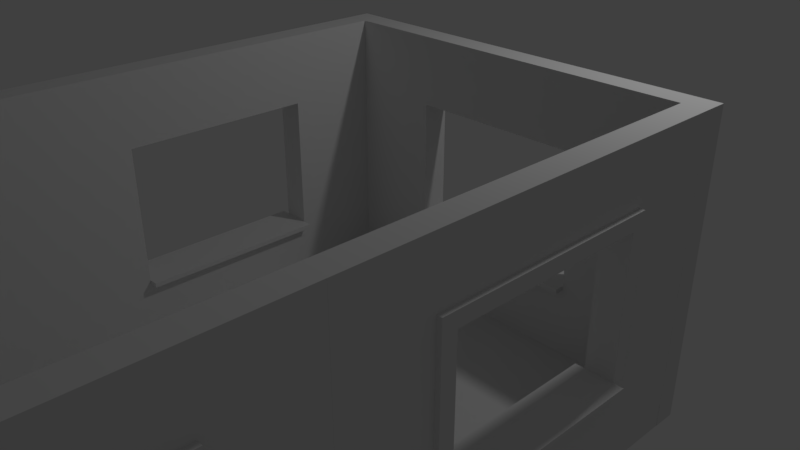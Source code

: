 # Source: Using_our_building_blocks_course.blend  (saved by Blender 2.78.0; exported with 4.5.12 LTS)
import bpy
from mathutils import Matrix  # noqa: F401  (used for matrix-valued properties, if any)

bpy.ops.wm.read_factory_settings(use_empty=True)
scene = bpy.context.scene
scene.name = 'Scene'

# ---- collections
col_collection_1 = bpy.data.collections.new('Collection 1'); scene.collection.children.link(col_collection_1)

# ---- world
world_world = bpy.data.worlds.new('World'); scene.world = world_world
world_world.color = (0.05088, 0.05088, 0.05088)
world_world.use_sun_shadow = False
world_world.sun_shadow_jitter_overblur = 0.0
world_world.cycles.sampling_method = 'MANUAL'

# ---- cameras
cam_camera = bpy.data.cameras.new('Camera')
cam_camera.clip_end = 100.0
cam_camera.lens = 35.0
cam_camera.sensor_width = 32.0
cam_camera.sensor_height = 18.0
cam_camera.ortho_scale = 7.314
cam_camera.dof.focus_distance = 0.0
cam_camera.dof.aperture_fstop = 128.0

# ---- lights
light_lamp = bpy.data.lights.new('Lamp', 'POINT')
light_lamp.transmission_factor = 0.0
light_lamp.cutoff_distance = 30.0
light_lamp.energy = 100.0
light_lamp.shadow_buffer_clip_start = 1.001
light_lamp.shadow_soft_size = 0.1
light_lamp.shadow_maximum_resolution = 0.006
light_lamp.use_absolute_resolution = True

# ---- meshes
me_cube_004 = bpy.data.meshes.new('Cube.004')
me_cube_004.from_pydata([(-1.0, -1.0, -1.0), (-1.0, -1.0, 1.0), (-1.0, 1.0, -1.0), (-1.0, 1.0, 1.0), (1.0, -1.0, -1.0), (1.0, -1.0, 1.0), (1.0, 1.0, -1.0), (1.0, 1.0, 1.0), (-1.0, -1.0, 25.0), (-1.0, 1.0, 25.0), (1.0, 1.0, 25.0), (1.0, -1.0, 25.0)], [], [(0, 1, 3, 2), (2, 3, 7, 6), (6, 7, 5, 4), (4, 5, 1, 0), (2, 6, 4, 0), (7, 3, 9, 10), (10, 9, 8, 11), (5, 7, 10, 11), (3, 1, 8, 9), (1, 5, 11, 8)])
me_cube_004.use_remesh_preserve_volume = False
me_cube_004.use_remesh_preserve_attributes = False
me_cube_004.use_mirror_vertex_groups = False
me_cube_004.update()
me_cube_003 = bpy.data.meshes.new('Cube.003')
me_cube_003.from_pydata([(-1.0, -1.0, -1.0), (-1.0, -1.0, 1.0), (-1.0, 1.0, -1.0), (-1.0, 1.0, 1.0), (1.0, -1.0, -1.0), (1.0, -1.0, 1.0), (1.0, 1.0, -1.0), (1.0, 1.0, 1.0), (-1.0, -1.0, 25.0), (-1.0, 1.0, 25.0), (1.0, 1.0, 25.0), (1.0, -1.0, 25.0)], [], [(0, 1, 3, 2), (2, 3, 7, 6), (6, 7, 5, 4), (4, 5, 1, 0), (2, 6, 4, 0), (7, 3, 9, 10), (10, 9, 8, 11), (5, 7, 10, 11), (3, 1, 8, 9), (1, 5, 11, 8)])
me_cube_003.use_remesh_preserve_volume = False
me_cube_003.use_remesh_preserve_attributes = False
me_cube_003.use_mirror_vertex_groups = False
me_cube_003.update()
me_cube_002 = bpy.data.meshes.new('Cube.002')
me_cube_002.from_pydata([(-2.032, -0.112, 0.05545), (-2.032, -0.112, 2.055), (-2.032, 1.888, 0.05545), (-2.032, 1.888, 2.055), (-0.03204, -0.112, 0.05545), (-0.03204, -0.112, 2.055), (-0.03204, 1.888, 0.05545), (-0.03204, 1.888, 2.055), (-2.032, -0.112, 2.055), (-2.032, 1.888, 2.055), (-0.03204, 1.888, 2.055), (-0.03204, -0.112, 2.055), (-2.032, -0.112, 2.055), (-2.032, 1.888, 2.055), (-0.03204, 1.888, 2.055), (-0.03204, -0.112, 2.055), (-2.032, -0.112, 2.055), (-2.032, 1.888, 2.055), (-0.03204, 1.888, 2.055), (-0.03204, -0.112, 2.055), (-2.032, -0.112, 2.055), (-2.032, 1.888, 2.055), (-0.03204, 1.888, 2.055), (-0.03204, -0.112, 2.055), (-2.032, -0.112, 26.06), (-2.032, 1.888, 26.06), (-0.03204, 1.888, 26.06), (-0.03204, -0.112, 26.06), (31.97, 1.888, 2.055), (31.97, 1.888, 0.05545), (31.97, -0.112, 0.05545), (31.97, -0.112, 2.055), (-2.032, -0.112, 0.05545), (-2.032, -0.112, 2.055), (-0.03204, -0.112, 2.055), (-0.03204, -0.112, 0.05545), (-2.032, -64.11, 0.05545), (-2.032, -64.11, 2.055), (-0.03204, -64.11, 2.055), (-0.03204, -64.11, 0.05545), (-2.032, -64.11, 0.05545), (-2.032, -64.11, 2.055), (-0.03204, -64.11, 2.055), (-0.03204, -64.11, 0.05545)], [], [(0, 1, 3, 2), (2, 3, 7, 6), (7, 5, 31, 28), (1, 0, 32, 33), (2, 6, 4, 0), (5, 7, 10, 11), (9, 8, 12, 13), (3, 1, 8, 9), (1, 5, 11, 8), (7, 3, 9, 10), (12, 15, 19, 16), (8, 11, 15, 12), (10, 9, 13, 14), (11, 10, 14, 15), (19, 18, 22, 23), (14, 13, 17, 18), (15, 14, 18, 19), (13, 12, 16, 17), (20, 23, 27, 24), (17, 16, 20, 21), (16, 19, 23, 20), (18, 17, 21, 22), (26, 25, 24, 27), (22, 21, 25, 26), (23, 22, 26, 27), (21, 20, 24, 25), (29, 28, 31, 30), (6, 7, 28, 29), (5, 4, 30, 31), (4, 6, 29, 30), (34, 33, 37, 38), (0, 4, 35, 32), (5, 1, 33, 34), (4, 5, 34, 35), (39, 38, 37, 36), (35, 34, 38, 39), (32, 35, 39, 36), (33, 32, 36, 37), (43, 42, 41, 40)])
me_cube_002.use_remesh_preserve_volume = False
me_cube_002.use_remesh_preserve_attributes = False
me_cube_002.use_mirror_vertex_groups = False
me_cube_002.update()
me_cube_001 = bpy.data.meshes.new('Cube.001')
me_cube_001.from_pydata([(-2.032, -0.112, 0.05545), (-2.032, -0.112, 2.055), (-2.032, 1.888, 0.05545), (-2.032, 1.888, 2.055), (-0.03204, -0.112, 0.05545), (-0.03204, -0.112, 2.055), (-0.03204, 1.888, 0.05545), (-0.03204, 1.888, 2.055), (-2.032, -0.112, 2.055), (-2.032, 1.888, 2.055), (-0.03204, 1.888, 2.055), (-0.03204, -0.112, 2.055), (-2.032, -0.112, 2.055), (-2.032, 1.888, 2.055), (-0.03204, 1.888, 2.055), (-0.03204, -0.112, 2.055), (-2.032, -0.112, 2.055), (-2.032, 1.888, 2.055), (-0.03204, 1.888, 2.055), (-0.03204, -0.112, 2.055), (-2.032, -0.112, 2.055), (-2.032, 1.888, 2.055), (-0.03204, 1.888, 2.055), (-0.03204, -0.112, 2.055), (-2.032, -0.112, 26.06), (-2.032, 1.888, 26.06), (-0.03204, 1.888, 26.06), (-0.03204, -0.112, 26.06), (31.97, 1.888, 2.055), (31.97, 1.888, 0.05545), (31.97, -0.112, 0.05545), (31.97, -0.112, 2.055), (-2.032, -0.112, 0.05545), (-2.032, -0.112, 2.055), (-0.03204, -0.112, 2.055), (-0.03204, -0.112, 0.05545), (-2.032, -64.11, 0.05545), (-2.032, -64.11, 2.055), (-0.03204, -64.11, 2.055), (-0.03204, -64.11, 0.05545), (-2.032, -64.11, 0.05545), (-2.032, -64.11, 2.055), (-0.03204, -64.11, 2.055), (-0.03204, -64.11, 0.05545)], [], [(0, 1, 3, 2), (2, 3, 7, 6), (7, 5, 31, 28), (1, 0, 32, 33), (2, 6, 4, 0), (5, 7, 10, 11), (9, 8, 12, 13), (3, 1, 8, 9), (1, 5, 11, 8), (7, 3, 9, 10), (12, 15, 19, 16), (8, 11, 15, 12), (10, 9, 13, 14), (11, 10, 14, 15), (19, 18, 22, 23), (14, 13, 17, 18), (15, 14, 18, 19), (13, 12, 16, 17), (20, 23, 27, 24), (17, 16, 20, 21), (16, 19, 23, 20), (18, 17, 21, 22), (26, 25, 24, 27), (22, 21, 25, 26), (23, 22, 26, 27), (21, 20, 24, 25), (29, 28, 31, 30), (6, 7, 28, 29), (5, 4, 30, 31), (4, 6, 29, 30), (34, 33, 37, 38), (0, 4, 35, 32), (5, 1, 33, 34), (4, 5, 34, 35), (39, 38, 37, 36), (35, 34, 38, 39), (32, 35, 39, 36), (33, 32, 36, 37), (43, 42, 41, 40)])
me_cube_001.use_remesh_preserve_volume = False
me_cube_001.use_remesh_preserve_attributes = False
me_cube_001.use_mirror_vertex_groups = False
me_cube_001.update()
me_vert_015 = bpy.data.meshes.new('Vert.015')
me_vert_015.from_pydata([(0.0, 0.0, 0.0), (0.0, 2.0, 0.0), (2.0, 2.0, 0.0), (2.0, 0.0, 0.0), (0.0, 0.0, 0.0), (0.0, 0.0, 0.0), (0.0, 2.0, 0.0), (2.0, 2.0, 0.0), (2.0, 0.0, 0.0), (0.0, 0.0, 0.0), (0.0, 0.0, 0.0), (0.0, 2.0, 0.0), (2.0, 2.0, 0.0), (2.0, 0.0, 0.0), (0.0, 0.0, 0.0), (0.0, 0.0, 0.0), (0.0, 2.0, 0.0), (2.0, 2.0, 0.0), (2.0, 0.0, 0.0), (0.0, 0.0, 0.0), (0.0, 0.0, 0.25), (0.0, 2.0, 0.25), (2.0, 2.0, 0.25), (2.0, 0.0, 0.25), (0.0, 0.0, 0.25)], [], [(1, 2, 3, 4, 0), (9, 14, 10, 5), (2, 7, 8, 3), (0, 5, 6, 1), (3, 8, 9, 4), (1, 6, 7, 2), (4, 9, 5, 0), (13, 18, 19, 14), (7, 12, 13, 8), (5, 10, 11, 6), (8, 13, 14, 9), (6, 11, 12, 7), (19, 24, 20, 15), (11, 16, 17, 12), (14, 19, 15, 10), (12, 17, 18, 13), (10, 15, 16, 11), (21, 20, 24, 23, 22), (17, 22, 23, 18), (15, 20, 21, 16), (18, 23, 24, 19), (16, 21, 22, 17)])
me_vert_015.use_remesh_preserve_volume = False
me_vert_015.use_remesh_preserve_attributes = False
me_vert_015.use_mirror_vertex_groups = False
me_vert_015.update()
me_vert_014 = bpy.data.meshes.new('Vert.014')
me_vert_014.from_pydata([(0.0, 0.0, 0.0), (0.0, 2.0, 0.0), (2.0, 2.0, 0.0), (2.0, 0.0, 0.0), (0.0, 0.0, 0.0), (0.0, 0.0, 0.0), (0.0, 2.0, 0.0), (2.0, 2.0, 0.0), (2.0, 0.0, 0.0), (0.0, 0.0, 0.0), (0.0, 0.0, 0.0), (0.0, 2.0, 0.0), (2.0, 2.0, 0.0), (2.0, 0.0, 0.0), (0.0, 0.0, 0.0), (0.0, 0.0, 0.0), (0.0, 2.0, 0.0), (2.0, 2.0, 0.0), (2.0, 0.0, 0.0), (0.0, 0.0, 0.0), (0.0, 0.0, 0.25), (0.0, 2.0, 0.25), (2.0, 2.0, 0.25), (2.0, 0.0, 0.25), (0.0, 0.0, 0.25)], [], [(1, 2, 3, 4, 0), (9, 14, 10, 5), (2, 7, 8, 3), (0, 5, 6, 1), (3, 8, 9, 4), (1, 6, 7, 2), (4, 9, 5, 0), (13, 18, 19, 14), (7, 12, 13, 8), (5, 10, 11, 6), (8, 13, 14, 9), (6, 11, 12, 7), (19, 24, 20, 15), (11, 16, 17, 12), (14, 19, 15, 10), (12, 17, 18, 13), (10, 15, 16, 11), (21, 20, 24, 23, 22), (17, 22, 23, 18), (15, 20, 21, 16), (18, 23, 24, 19), (16, 21, 22, 17)])
me_vert_014.use_remesh_preserve_volume = False
me_vert_014.use_remesh_preserve_attributes = False
me_vert_014.use_mirror_vertex_groups = False
me_vert_014.update()
me_vert_013 = bpy.data.meshes.new('Vert.013')
me_vert_013.from_pydata([(0.0, 0.0, 0.0), (0.0, 2.0, 0.0), (2.0, 2.0, 0.0), (2.0, 0.0, 0.0), (0.0, 0.0, 0.0), (0.0, 0.0, 0.0), (0.0, 2.0, 0.0), (2.0, 2.0, 0.0), (2.0, 0.0, 0.0), (0.0, 0.0, 0.0), (0.0, 0.0, 0.0), (0.0, 2.0, 0.0), (2.0, 2.0, 0.0), (2.0, 0.0, 0.0), (0.0, 0.0, 0.0), (0.0, 0.0, 0.0), (0.0, 2.0, 0.0), (2.0, 2.0, 0.0), (2.0, 0.0, 0.0), (0.0, 0.0, 0.0), (0.0, 0.0, 0.25), (0.0, 2.0, 0.25), (2.0, 2.0, 0.25), (2.0, 0.0, 0.25), (0.0, 0.0, 0.25)], [], [(1, 2, 3, 4, 0), (9, 14, 10, 5), (2, 7, 8, 3), (0, 5, 6, 1), (3, 8, 9, 4), (1, 6, 7, 2), (4, 9, 5, 0), (13, 18, 19, 14), (7, 12, 13, 8), (5, 10, 11, 6), (8, 13, 14, 9), (6, 11, 12, 7), (19, 24, 20, 15), (11, 16, 17, 12), (14, 19, 15, 10), (12, 17, 18, 13), (10, 15, 16, 11), (21, 20, 24, 23, 22), (17, 22, 23, 18), (15, 20, 21, 16), (18, 23, 24, 19), (16, 21, 22, 17)])
me_vert_013.use_remesh_preserve_volume = False
me_vert_013.use_remesh_preserve_attributes = False
me_vert_013.use_mirror_vertex_groups = False
me_vert_013.update()
me_vert_012 = bpy.data.meshes.new('Vert.012')
me_vert_012.from_pydata([(0.0, 0.0, 0.0), (0.0, 2.0, 0.0), (2.0, 2.0, 0.0), (2.0, 0.0, 0.0), (0.0, 0.0, 0.0), (0.0, 0.0, 0.0), (0.0, 2.0, 0.0), (2.0, 2.0, 0.0), (2.0, 0.0, 0.0), (0.0, 0.0, 0.0), (0.0, 0.0, 0.0), (0.0, 2.0, 0.0), (2.0, 2.0, 0.0), (2.0, 0.0, 0.0), (0.0, 0.0, 0.0), (0.0, 0.0, 0.0), (0.0, 2.0, 0.0), (2.0, 2.0, 0.0), (2.0, 0.0, 0.0), (0.0, 0.0, 0.0), (0.0, 0.0, 0.25), (0.0, 2.0, 0.25), (2.0, 2.0, 0.25), (2.0, 0.0, 0.25), (0.0, 0.0, 0.25)], [], [(1, 2, 3, 4, 0), (9, 14, 10, 5), (2, 7, 8, 3), (0, 5, 6, 1), (3, 8, 9, 4), (1, 6, 7, 2), (4, 9, 5, 0), (13, 18, 19, 14), (7, 12, 13, 8), (5, 10, 11, 6), (8, 13, 14, 9), (6, 11, 12, 7), (19, 24, 20, 15), (11, 16, 17, 12), (14, 19, 15, 10), (12, 17, 18, 13), (10, 15, 16, 11), (21, 20, 24, 23, 22), (17, 22, 23, 18), (15, 20, 21, 16), (18, 23, 24, 19), (16, 21, 22, 17)])
me_vert_012.use_remesh_preserve_volume = False
me_vert_012.use_remesh_preserve_attributes = False
me_vert_012.use_mirror_vertex_groups = False
me_vert_012.update()
me_vert_011 = bpy.data.meshes.new('Vert.011')
me_vert_011.from_pydata([(0.0, 0.0, 0.0), (0.0, 2.0, 0.0), (2.0, 2.0, 0.0), (2.0, 0.0, 0.0), (0.0, 0.0, 0.0), (0.0, 0.0, 0.0), (0.0, 2.0, 0.0), (2.0, 2.0, 0.0), (2.0, 0.0, 0.0), (0.0, 0.0, 0.0), (0.0, 0.0, 0.0), (0.0, 2.0, 0.0), (2.0, 2.0, 0.0), (2.0, 0.0, 0.0), (0.0, 0.0, 0.0), (0.0, 0.0, 0.0), (0.0, 2.0, 0.0), (2.0, 2.0, 0.0), (2.0, 0.0, 0.0), (0.0, 0.0, 0.0), (0.0, 0.0, 0.25), (0.0, 2.0, 0.25), (2.0, 2.0, 0.25), (2.0, 0.0, 0.25), (0.0, 0.0, 0.25)], [], [(1, 2, 3, 4, 0), (9, 14, 10, 5), (2, 7, 8, 3), (0, 5, 6, 1), (3, 8, 9, 4), (1, 6, 7, 2), (4, 9, 5, 0), (13, 18, 19, 14), (7, 12, 13, 8), (5, 10, 11, 6), (8, 13, 14, 9), (6, 11, 12, 7), (19, 24, 20, 15), (11, 16, 17, 12), (14, 19, 15, 10), (12, 17, 18, 13), (10, 15, 16, 11), (21, 20, 24, 23, 22), (17, 22, 23, 18), (15, 20, 21, 16), (18, 23, 24, 19), (16, 21, 22, 17)])
me_vert_011.use_remesh_preserve_volume = False
me_vert_011.use_remesh_preserve_attributes = False
me_vert_011.use_mirror_vertex_groups = False
me_vert_011.update()
me_vert_010 = bpy.data.meshes.new('Vert.010')
me_vert_010.from_pydata([(0.0, 0.0, 0.0), (0.0, 2.0, 0.0), (2.0, 2.0, 0.0), (2.0, 0.0, 0.0), (0.0, 0.0, 0.0), (0.0, 0.0, 0.0), (0.0, 2.0, 0.0), (2.0, 2.0, 0.0), (2.0, 0.0, 0.0), (0.0, 0.0, 0.0), (0.0, 0.0, 0.0), (0.0, 2.0, 0.0), (2.0, 2.0, 0.0), (2.0, 0.0, 0.0), (0.0, 0.0, 0.0), (0.0, 0.0, 0.0), (0.0, 2.0, 0.0), (2.0, 2.0, 0.0), (2.0, 0.0, 0.0), (0.0, 0.0, 0.0), (0.0, 0.0, 0.25), (0.0, 2.0, 0.25), (2.0, 2.0, 0.25), (2.0, 0.0, 0.25), (0.0, 0.0, 0.25)], [], [(1, 2, 3, 4, 0), (9, 14, 10, 5), (2, 7, 8, 3), (0, 5, 6, 1), (3, 8, 9, 4), (1, 6, 7, 2), (4, 9, 5, 0), (13, 18, 19, 14), (7, 12, 13, 8), (5, 10, 11, 6), (8, 13, 14, 9), (6, 11, 12, 7), (19, 24, 20, 15), (11, 16, 17, 12), (14, 19, 15, 10), (12, 17, 18, 13), (10, 15, 16, 11), (21, 20, 24, 23, 22), (17, 22, 23, 18), (15, 20, 21, 16), (18, 23, 24, 19), (16, 21, 22, 17)])
me_vert_010.use_remesh_preserve_volume = False
me_vert_010.use_remesh_preserve_attributes = False
me_vert_010.use_mirror_vertex_groups = False
me_vert_010.update()
me_vert_009 = bpy.data.meshes.new('Vert.009')
me_vert_009.from_pydata([(0.0, 0.0, 0.0), (0.0, 2.0, 0.0), (2.0, 2.0, 0.0), (2.0, 0.0, 0.0), (0.0, 0.0, 0.0), (0.0, 0.0, 0.0), (0.0, 2.0, 0.0), (2.0, 2.0, 0.0), (2.0, 0.0, 0.0), (0.0, 0.0, 0.0), (0.0, 0.0, 0.0), (0.0, 2.0, 0.0), (2.0, 2.0, 0.0), (2.0, 0.0, 0.0), (0.0, 0.0, 0.0), (0.0, 0.0, 0.0), (0.0, 2.0, 0.0), (2.0, 2.0, 0.0), (2.0, 0.0, 0.0), (0.0, 0.0, 0.0), (0.0, 0.0, 0.25), (0.0, 2.0, 0.25), (2.0, 2.0, 0.25), (2.0, 0.0, 0.25), (0.0, 0.0, 0.25)], [], [(1, 2, 3, 4, 0), (9, 14, 10, 5), (2, 7, 8, 3), (0, 5, 6, 1), (3, 8, 9, 4), (1, 6, 7, 2), (4, 9, 5, 0), (13, 18, 19, 14), (7, 12, 13, 8), (5, 10, 11, 6), (8, 13, 14, 9), (6, 11, 12, 7), (19, 24, 20, 15), (11, 16, 17, 12), (14, 19, 15, 10), (12, 17, 18, 13), (10, 15, 16, 11), (21, 20, 24, 23, 22), (17, 22, 23, 18), (15, 20, 21, 16), (18, 23, 24, 19), (16, 21, 22, 17)])
me_vert_009.use_remesh_preserve_volume = False
me_vert_009.use_remesh_preserve_attributes = False
me_vert_009.use_mirror_vertex_groups = False
me_vert_009.update()
me_vert_008 = bpy.data.meshes.new('Vert.008')
me_vert_008.from_pydata([(2.0, 0.0, 0.0), (0.0, 0.0, 0.0), (4.0, 0.0, 0.0), (4.0, 3.0, 0.0), (0.0, 3.0, 0.0), (4.0, 1.5, 0.0), (2.0, 3.0, 0.0), (0.0, 1.5, 0.0), (1.0, 0.0, 0.0), (3.0, 0.0, 0.0), (4.0, 2.25, 0.0), (1.0, 3.0, 0.0), (4.0, 0.75, 0.0), (0.0, 0.75, 0.0), (3.0, 3.0, 0.0), (0.0, 2.25, 0.0), (3.0, 1.5, 0.0), (1.0, 1.5, 0.0), (2.0, 0.75, 0.0), (2.0, 2.25, 0.0), (1.0, 2.25, 0.0), (1.0, 0.75, 0.0), (3.0, 0.75, 0.0), (3.0, 2.25, 0.0), (1.0, 0.0, 0.25), (2.0, 0.0, 0.25), (3.0, 0.0, 0.25), (4.0, 0.0, 0.25), (4.0, 2.25, 0.25), (4.0, 3.0, 0.25), (1.0, 3.0, 0.25), (0.0, 3.0, 0.25), (4.0, 0.75, 0.25), (4.0, 1.5, 0.25), (0.0, 0.75, 0.25), (0.0, 0.0, 0.25), (3.0, 3.0, 0.25), (2.0, 3.0, 0.25), (0.0, 2.25, 0.25), (0.0, 1.5, 0.25), (3.0, 1.5, 0.25), (2.0, 0.75, 0.25), (1.0, 1.5, 0.25), (2.0, 2.25, 0.25), (1.0, 2.25, 0.25), (1.0, 0.75, 0.25), (3.0, 0.75, 0.25), (3.0, 2.25, 0.25), (4.0, 2.398, 0.0), (0.0, 2.398, 0.0), (2.0, 2.398, 0.0), (1.0, 2.398, 0.0), (3.0, 2.398, 0.0), (4.0, 2.398, 0.25), (0.0, 2.398, 0.25), (2.0, 2.398, 0.25), (1.0, 2.398, 0.25), (3.0, 2.398, 0.25), (0.0, 0.6082, 0.0), (2.0, 0.6082, 0.0), (4.0, 0.6082, 0.0), (1.0, 0.6082, 0.0), (3.0, 0.6082, 0.0), (0.0, 0.6082, 0.25), (2.0, 0.6082, 0.25), (4.0, 0.6082, 0.25), (1.0, 0.6082, 0.25), (3.0, 0.6082, 0.25), (0.8529, 3.0, 0.0), (0.8529, 0.0, 0.0), (0.8529, 1.5, 0.0), (0.8529, 2.25, 0.0), (0.8529, 0.75, 0.0), (0.8529, 3.0, 0.25), (0.8529, 0.0, 0.25), (0.8529, 1.5, 0.25), (0.8529, 2.25, 0.25), (0.8529, 0.75, 0.25), (0.8529, 2.398, 0.25), (0.8529, 2.398, 0.0), (0.8529, 0.6082, 0.25), (0.8529, 0.6082, 0.0), (3.129, 0.0, 0.0), (3.129, 1.5, 0.0), (3.129, 3.0, 0.0), (3.129, 0.75, 0.0), (3.129, 2.25, 0.0), (3.129, 0.0, 0.25), (3.129, 1.5, 0.25), (3.129, 3.0, 0.25), (3.129, 0.75, 0.25), (3.129, 2.25, 0.25), (3.129, 2.398, 0.25), (3.129, 2.398, 0.0), (3.129, 0.6082, 0.25), (3.129, 0.6082, 0.0), (0.8529, 1.5, 0.25), (1.0, 1.5, 0.25), (2.0, 2.398, 0.25), (2.0, 2.25, 0.25), (1.0, 2.25, 0.25), (0.8529, 2.25, 0.25), (1.0, 2.398, 0.25), (1.0, 0.75, 0.25), (2.0, 0.75, 0.25), (0.8529, 0.75, 0.25), (3.0, 0.75, 0.25), (3.0, 1.5, 0.25), (3.0, 2.25, 0.25), (3.0, 2.398, 0.25), (3.129, 2.398, 0.25), (2.0, 0.6082, 0.25), (1.0, 0.6082, 0.25), (3.0, 0.6082, 0.25), (3.129, 0.6082, 0.25), (0.8529, 2.398, 0.25), (0.8529, 0.6082, 0.25), (3.129, 1.5, 0.25), (3.129, 0.75, 0.25), (3.129, 2.25, 0.25), (0.8529, 1.5, 0.3), (1.0, 1.5, 0.3), (2.0, 2.398, 0.3), (2.0, 2.25, 0.3), (1.0, 2.25, 0.3), (0.8529, 2.25, 0.3), (1.0, 2.398, 0.3), (1.0, 0.75, 0.3), (2.0, 0.75, 0.3), (0.8529, 0.75, 0.3), (3.0, 0.75, 0.3), (3.0, 1.5, 0.3), (3.0, 2.25, 0.3), (3.0, 2.398, 0.3), (3.129, 2.398, 0.3), (2.0, 0.6082, 0.3), (1.0, 0.6082, 0.3), (3.0, 0.6082, 0.3), (3.129, 0.6082, 0.3), (0.8529, 2.398, 0.3), (0.8529, 0.6082, 0.3), (3.129, 1.5, 0.3), (3.129, 0.75, 0.3), (3.129, 2.25, 0.3), (1.0, 0.8, 0.0), (2.0, 0.8, 0.0), (3.0, 0.8, 0.0), (1.0, 0.8, 0.25), (2.0, 0.8, 0.25), (3.0, 0.8, 0.25), (3.0, 0.8, 0.3), (3.0, 0.8, 0.25), (2.0, 0.8, 0.25), (2.0, 0.8, 0.3), (1.0, 0.8, 0.25), (1.0, 0.8, 0.3), (1.0, 0.75, 0.4), (2.0, 0.75, 0.4), (3.0, 0.75, 0.4), (1.0, 0.8, 0.4), (2.0, 0.8, 0.4), (3.0, 0.8, 0.4), (1.0, 0.75, -0.1), (2.0, 0.75, -0.1), (3.0, 0.75, -0.1), (2.0, 0.8, -0.1), (1.0, 0.8, -0.1), (3.0, 0.8, -0.1)], [], [(93, 84, 3, 48), (85, 83, 5, 12), (51, 11, 6, 50), (70, 71, 20, 17), (79, 68, 11, 51), (61, 21, 18, 59), (81, 72, 21, 61), (72, 70, 17, 21), (95, 85, 12, 60), (59, 18, 22, 62), (83, 86, 10, 5), (50, 6, 14, 52), (92, 53, 29, 89), (90, 32, 33, 88), (56, 55, 37, 30), (64, 67, 113, 111), (78, 56, 30, 73), (77, 80, 116, 105), (90, 88, 117, 118), (41, 45, 103, 104), (94, 65, 32, 90), (75, 77, 105, 96), (88, 33, 28, 91), (55, 57, 36, 37), (21, 45, 147, 144), (48, 3, 29, 53), (49, 15, 38, 54), (69, 8, 24, 74), (68, 4, 31, 73), (19, 23, 47, 43), (0, 9, 26, 25), (12, 5, 33, 32), (23, 16, 40, 47), (5, 10, 28, 33), (21, 17, 42, 45), (58, 1, 35, 63), (20, 19, 43, 44), (6, 11, 30, 37), (14, 6, 37, 36), (60, 12, 32, 65), (106, 104, 152, 151), (15, 7, 39, 38), (17, 20, 44, 42), (8, 0, 25, 24), (7, 13, 34, 39), (82, 2, 27, 87), (84, 14, 36, 89), (16, 22, 46, 40), (4, 49, 54, 31), (10, 48, 53, 28), (40, 46, 106, 107), (92, 57, 109, 110), (80, 66, 112, 116), (91, 28, 53, 92), (19, 50, 52, 23), (71, 79, 51, 20), (20, 51, 50, 19), (86, 93, 48, 10), (2, 60, 65, 27), (13, 58, 63, 34), (25, 26, 67, 64), (87, 27, 65, 94), (74, 24, 66, 80), (24, 25, 64, 66), (0, 59, 62, 9), (82, 95, 60, 2), (69, 81, 61, 8), (8, 61, 59, 0), (1, 58, 81, 69), (35, 74, 80, 63), (15, 49, 79, 71), (38, 76, 78, 54), (11, 68, 73, 30), (1, 69, 74, 35), (34, 77, 75, 39), (63, 80, 77, 34), (54, 78, 73, 31), (39, 75, 76, 38), (13, 7, 70, 72), (58, 13, 72, 81), (49, 4, 68, 79), (7, 15, 71, 70), (9, 62, 95, 82), (26, 87, 94, 67), (23, 52, 93, 86), (94, 90, 118, 114), (3, 84, 89, 29), (9, 82, 87, 26), (55, 56, 102, 98), (88, 91, 119, 117), (42, 44, 100, 97), (57, 92, 89, 36), (16, 23, 86, 83), (62, 22, 85, 95), (22, 16, 83, 85), (52, 14, 84, 93), (115, 101, 125, 139), (107, 106, 130, 131), (119, 110, 134, 143), (100, 99, 123, 124), (116, 112, 136, 140), (41, 46, 149, 148), (110, 109, 133, 134), (102, 115, 139, 126), (103, 97, 121, 127), (98, 102, 126, 122), (112, 111, 135, 136), (109, 98, 122, 133), (43, 47, 108, 99), (67, 94, 114, 113), (91, 92, 110, 119), (47, 40, 107, 108), (76, 75, 96, 101), (45, 42, 97, 103), (44, 43, 99, 100), (57, 55, 98, 109), (78, 76, 101, 115), (66, 64, 111, 112), (56, 78, 115, 102), (46, 41, 104, 106), (120, 121, 124, 125), (136, 135, 128, 127), (140, 136, 127, 129), (129, 127, 121, 120), (135, 137, 130, 128), (123, 132, 133, 122), (125, 124, 126, 139), (124, 123, 122, 126), (132, 143, 134, 133), (131, 141, 143, 132), (137, 138, 142, 130), (130, 142, 141, 131), (117, 119, 143, 141), (99, 108, 132, 123), (96, 105, 129, 120), (97, 100, 124, 121), (114, 118, 142, 138), (108, 107, 131, 132), (105, 116, 140, 129), (111, 113, 137, 135), (118, 117, 141, 142), (101, 96, 120, 125), (146, 22, 164, 167), (113, 114, 138, 137), (145, 144, 147, 148), (146, 145, 148, 149), (151, 152, 153, 150), (152, 154, 155, 153), (153, 155, 159, 160), (104, 103, 154, 152), (103, 127, 155, 154), (128, 130, 158, 157), (22, 18, 163, 164), (46, 22, 146, 149), (45, 41, 148, 147), (130, 106, 151, 150), (157, 158, 161, 160), (156, 157, 160, 159), (130, 150, 161, 158), (127, 128, 157, 156), (150, 153, 160, 161), (155, 127, 156, 159), (163, 162, 166, 165), (164, 163, 165, 167), (145, 146, 167, 165), (21, 144, 166, 162), (18, 21, 162, 163), (144, 145, 165, 166)])
me_vert_008.use_remesh_preserve_volume = False
me_vert_008.use_remesh_preserve_attributes = False
me_vert_008.use_mirror_vertex_groups = False
me_vert_008.update()
me_vert_007 = bpy.data.meshes.new('Vert.007')
me_vert_007.from_pydata([(2.0, 0.0, 0.0), (0.0, 0.0, 0.0), (4.0, 0.0, 0.0), (4.0, 3.0, 0.0), (0.0, 3.0, 0.0), (4.0, 1.5, 0.0), (2.0, 3.0, 0.0), (0.0, 1.5, 0.0), (1.0, 0.0, 0.0), (3.0, 0.0, 0.0), (4.0, 2.25, 0.0), (1.0, 3.0, 0.0), (4.0, 0.75, 0.0), (0.0, 0.75, 0.0), (3.0, 3.0, 0.0), (0.0, 2.25, 0.0), (3.0, 1.5, 0.0), (1.0, 1.5, 0.0), (2.0, 0.75, 0.0), (2.0, 2.25, 0.0), (1.0, 2.25, 0.0), (1.0, 0.75, 0.0), (3.0, 0.75, 0.0), (3.0, 2.25, 0.0), (1.0, 0.0, 0.25), (2.0, 0.0, 0.25), (3.0, 0.0, 0.25), (4.0, 0.0, 0.25), (4.0, 2.25, 0.25), (4.0, 3.0, 0.25), (1.0, 3.0, 0.25), (0.0, 3.0, 0.25), (4.0, 0.75, 0.25), (4.0, 1.5, 0.25), (0.0, 0.75, 0.25), (0.0, 0.0, 0.25), (3.0, 3.0, 0.25), (2.0, 3.0, 0.25), (0.0, 2.25, 0.25), (0.0, 1.5, 0.25), (3.0, 1.5, 0.25), (2.0, 0.75, 0.25), (1.0, 1.5, 0.25), (2.0, 2.25, 0.25), (1.0, 2.25, 0.25), (1.0, 0.75, 0.25), (3.0, 0.75, 0.25), (3.0, 2.25, 0.25), (4.0, 2.398, 0.0), (0.0, 2.398, 0.0), (2.0, 2.398, 0.0), (1.0, 2.398, 0.0), (3.0, 2.398, 0.0), (4.0, 2.398, 0.25), (0.0, 2.398, 0.25), (2.0, 2.398, 0.25), (1.0, 2.398, 0.25), (3.0, 2.398, 0.25), (0.0, 0.6082, 0.0), (2.0, 0.6082, 0.0), (4.0, 0.6082, 0.0), (1.0, 0.6082, 0.0), (3.0, 0.6082, 0.0), (0.0, 0.6082, 0.25), (2.0, 0.6082, 0.25), (4.0, 0.6082, 0.25), (1.0, 0.6082, 0.25), (3.0, 0.6082, 0.25), (0.8529, 3.0, 0.0), (0.8529, 0.0, 0.0), (0.8529, 1.5, 0.0), (0.8529, 2.25, 0.0), (0.8529, 0.75, 0.0), (0.8529, 3.0, 0.25), (0.8529, 0.0, 0.25), (0.8529, 1.5, 0.25), (0.8529, 2.25, 0.25), (0.8529, 0.75, 0.25), (0.8529, 2.398, 0.25), (0.8529, 2.398, 0.0), (0.8529, 0.6082, 0.25), (0.8529, 0.6082, 0.0), (3.129, 0.0, 0.0), (3.129, 1.5, 0.0), (3.129, 3.0, 0.0), (3.129, 0.75, 0.0), (3.129, 2.25, 0.0), (3.129, 0.0, 0.25), (3.129, 1.5, 0.25), (3.129, 3.0, 0.25), (3.129, 0.75, 0.25), (3.129, 2.25, 0.25), (3.129, 2.398, 0.25), (3.129, 2.398, 0.0), (3.129, 0.6082, 0.25), (3.129, 0.6082, 0.0), (0.8529, 1.5, 0.25), (1.0, 1.5, 0.25), (2.0, 2.398, 0.25), (2.0, 2.25, 0.25), (1.0, 2.25, 0.25), (0.8529, 2.25, 0.25), (1.0, 2.398, 0.25), (1.0, 0.75, 0.25), (2.0, 0.75, 0.25), (0.8529, 0.75, 0.25), (3.0, 0.75, 0.25), (3.0, 1.5, 0.25), (3.0, 2.25, 0.25), (3.0, 2.398, 0.25), (3.129, 2.398, 0.25), (2.0, 0.6082, 0.25), (1.0, 0.6082, 0.25), (3.0, 0.6082, 0.25), (3.129, 0.6082, 0.25), (0.8529, 2.398, 0.25), (0.8529, 0.6082, 0.25), (3.129, 1.5, 0.25), (3.129, 0.75, 0.25), (3.129, 2.25, 0.25), (0.8529, 1.5, 0.3), (1.0, 1.5, 0.3), (2.0, 2.398, 0.3), (2.0, 2.25, 0.3), (1.0, 2.25, 0.3), (0.8529, 2.25, 0.3), (1.0, 2.398, 0.3), (1.0, 0.75, 0.3), (2.0, 0.75, 0.3), (0.8529, 0.75, 0.3), (3.0, 0.75, 0.3), (3.0, 1.5, 0.3), (3.0, 2.25, 0.3), (3.0, 2.398, 0.3), (3.129, 2.398, 0.3), (2.0, 0.6082, 0.3), (1.0, 0.6082, 0.3), (3.0, 0.6082, 0.3), (3.129, 0.6082, 0.3), (0.8529, 2.398, 0.3), (0.8529, 0.6082, 0.3), (3.129, 1.5, 0.3), (3.129, 0.75, 0.3), (3.129, 2.25, 0.3), (1.0, 0.8, 0.0), (2.0, 0.8, 0.0), (3.0, 0.8, 0.0), (1.0, 0.8, 0.25), (2.0, 0.8, 0.25), (3.0, 0.8, 0.25), (3.0, 0.8, 0.3), (3.0, 0.8, 0.25), (2.0, 0.8, 0.25), (2.0, 0.8, 0.3), (1.0, 0.8, 0.25), (1.0, 0.8, 0.3), (1.0, 0.75, 0.4), (2.0, 0.75, 0.4), (3.0, 0.75, 0.4), (1.0, 0.8, 0.4), (2.0, 0.8, 0.4), (3.0, 0.8, 0.4), (1.0, 0.75, -0.1), (2.0, 0.75, -0.1), (3.0, 0.75, -0.1), (2.0, 0.8, -0.1), (1.0, 0.8, -0.1), (3.0, 0.8, -0.1)], [], [(93, 84, 3, 48), (85, 83, 5, 12), (51, 11, 6, 50), (70, 71, 20, 17), (79, 68, 11, 51), (61, 21, 18, 59), (81, 72, 21, 61), (72, 70, 17, 21), (95, 85, 12, 60), (59, 18, 22, 62), (83, 86, 10, 5), (50, 6, 14, 52), (92, 53, 29, 89), (90, 32, 33, 88), (56, 55, 37, 30), (64, 67, 113, 111), (78, 56, 30, 73), (77, 80, 116, 105), (90, 88, 117, 118), (41, 45, 103, 104), (94, 65, 32, 90), (75, 77, 105, 96), (88, 33, 28, 91), (55, 57, 36, 37), (21, 45, 147, 144), (48, 3, 29, 53), (49, 15, 38, 54), (69, 8, 24, 74), (68, 4, 31, 73), (19, 23, 47, 43), (0, 9, 26, 25), (12, 5, 33, 32), (23, 16, 40, 47), (5, 10, 28, 33), (21, 17, 42, 45), (58, 1, 35, 63), (20, 19, 43, 44), (6, 11, 30, 37), (14, 6, 37, 36), (60, 12, 32, 65), (106, 104, 152, 151), (15, 7, 39, 38), (17, 20, 44, 42), (8, 0, 25, 24), (7, 13, 34, 39), (82, 2, 27, 87), (84, 14, 36, 89), (16, 22, 46, 40), (4, 49, 54, 31), (10, 48, 53, 28), (40, 46, 106, 107), (92, 57, 109, 110), (80, 66, 112, 116), (91, 28, 53, 92), (19, 50, 52, 23), (71, 79, 51, 20), (20, 51, 50, 19), (86, 93, 48, 10), (2, 60, 65, 27), (13, 58, 63, 34), (25, 26, 67, 64), (87, 27, 65, 94), (74, 24, 66, 80), (24, 25, 64, 66), (0, 59, 62, 9), (82, 95, 60, 2), (69, 81, 61, 8), (8, 61, 59, 0), (1, 58, 81, 69), (35, 74, 80, 63), (15, 49, 79, 71), (38, 76, 78, 54), (11, 68, 73, 30), (1, 69, 74, 35), (34, 77, 75, 39), (63, 80, 77, 34), (54, 78, 73, 31), (39, 75, 76, 38), (13, 7, 70, 72), (58, 13, 72, 81), (49, 4, 68, 79), (7, 15, 71, 70), (9, 62, 95, 82), (26, 87, 94, 67), (23, 52, 93, 86), (94, 90, 118, 114), (3, 84, 89, 29), (9, 82, 87, 26), (55, 56, 102, 98), (88, 91, 119, 117), (42, 44, 100, 97), (57, 92, 89, 36), (16, 23, 86, 83), (62, 22, 85, 95), (22, 16, 83, 85), (52, 14, 84, 93), (115, 101, 125, 139), (107, 106, 130, 131), (119, 110, 134, 143), (100, 99, 123, 124), (116, 112, 136, 140), (41, 46, 149, 148), (110, 109, 133, 134), (102, 115, 139, 126), (103, 97, 121, 127), (98, 102, 126, 122), (112, 111, 135, 136), (109, 98, 122, 133), (43, 47, 108, 99), (67, 94, 114, 113), (91, 92, 110, 119), (47, 40, 107, 108), (76, 75, 96, 101), (45, 42, 97, 103), (44, 43, 99, 100), (57, 55, 98, 109), (78, 76, 101, 115), (66, 64, 111, 112), (56, 78, 115, 102), (46, 41, 104, 106), (120, 121, 124, 125), (136, 135, 128, 127), (140, 136, 127, 129), (129, 127, 121, 120), (135, 137, 130, 128), (123, 132, 133, 122), (125, 124, 126, 139), (124, 123, 122, 126), (132, 143, 134, 133), (131, 141, 143, 132), (137, 138, 142, 130), (130, 142, 141, 131), (117, 119, 143, 141), (99, 108, 132, 123), (96, 105, 129, 120), (97, 100, 124, 121), (114, 118, 142, 138), (108, 107, 131, 132), (105, 116, 140, 129), (111, 113, 137, 135), (118, 117, 141, 142), (101, 96, 120, 125), (146, 22, 164, 167), (113, 114, 138, 137), (145, 144, 147, 148), (146, 145, 148, 149), (151, 152, 153, 150), (152, 154, 155, 153), (153, 155, 159, 160), (104, 103, 154, 152), (103, 127, 155, 154), (128, 130, 158, 157), (22, 18, 163, 164), (46, 22, 146, 149), (45, 41, 148, 147), (130, 106, 151, 150), (157, 158, 161, 160), (156, 157, 160, 159), (130, 150, 161, 158), (127, 128, 157, 156), (150, 153, 160, 161), (155, 127, 156, 159), (163, 162, 166, 165), (164, 163, 165, 167), (145, 146, 167, 165), (21, 144, 166, 162), (18, 21, 162, 163), (144, 145, 165, 166)])
me_vert_007.use_remesh_preserve_volume = False
me_vert_007.use_remesh_preserve_attributes = False
me_vert_007.use_mirror_vertex_groups = False
me_vert_007.update()
me_vert_004 = bpy.data.meshes.new('Vert.004')
me_vert_004.from_pydata([(2.0, 0.0, 0.0), (0.0, 0.0, 0.0), (4.0, 0.0, 0.0), (4.0, 3.0, 0.0), (0.0, 3.0, 0.0), (4.0, 1.5, 0.0), (2.0, 3.0, 0.0), (0.0, 1.5, 0.0), (1.0, 0.0, 0.0), (3.0, 0.0, 0.0), (4.0, 2.25, 0.0), (1.0, 3.0, 0.0), (4.0, 0.75, 0.0), (0.0, 0.75, 0.0), (3.0, 3.0, 0.0), (0.0, 2.25, 0.0), (3.0, 1.5, 0.0), (1.0, 1.5, 0.0), (2.0, 0.75, 0.0), (2.0, 2.25, 0.0), (1.0, 2.25, 0.0), (1.0, 0.75, 0.0), (3.0, 0.75, 0.0), (3.0, 2.25, 0.0), (1.0, 0.0, 0.25), (2.0, 0.0, 0.25), (3.0, 0.0, 0.25), (4.0, 0.0, 0.25), (4.0, 2.25, 0.25), (4.0, 3.0, 0.25), (1.0, 3.0, 0.25), (0.0, 3.0, 0.25), (4.0, 0.75, 0.25), (4.0, 1.5, 0.25), (0.0, 0.75, 0.25), (0.0, 0.0, 0.25), (3.0, 3.0, 0.25), (2.0, 3.0, 0.25), (0.0, 2.25, 0.25), (0.0, 1.5, 0.25), (3.0, 1.5, 0.25), (2.0, 0.75, 0.25), (1.0, 1.5, 0.25), (2.0, 2.25, 0.25), (1.0, 2.25, 0.25), (1.0, 0.75, 0.25), (3.0, 0.75, 0.25), (3.0, 2.25, 0.25), (4.0, 2.398, 0.0), (0.0, 2.398, 0.0), (2.0, 2.398, 0.0), (1.0, 2.398, 0.0), (3.0, 2.398, 0.0), (4.0, 2.398, 0.25), (0.0, 2.398, 0.25), (2.0, 2.398, 0.25), (1.0, 2.398, 0.25), (3.0, 2.398, 0.25), (0.0, 0.6082, 0.0), (2.0, 0.6082, 0.0), (4.0, 0.6082, 0.0), (1.0, 0.6082, 0.0), (3.0, 0.6082, 0.0), (0.0, 0.6082, 0.25), (2.0, 0.6082, 0.25), (4.0, 0.6082, 0.25), (1.0, 0.6082, 0.25), (3.0, 0.6082, 0.25), (0.8529, 3.0, 0.0), (0.8529, 0.0, 0.0), (0.8529, 1.5, 0.0), (0.8529, 2.25, 0.0), (0.8529, 0.75, 0.0), (0.8529, 3.0, 0.25), (0.8529, 0.0, 0.25), (0.8529, 1.5, 0.25), (0.8529, 2.25, 0.25), (0.8529, 0.75, 0.25), (0.8529, 2.398, 0.25), (0.8529, 2.398, 0.0), (0.8529, 0.6082, 0.25), (0.8529, 0.6082, 0.0), (3.129, 0.0, 0.0), (3.129, 1.5, 0.0), (3.129, 3.0, 0.0), (3.129, 0.75, 0.0), (3.129, 2.25, 0.0), (3.129, 0.0, 0.25), (3.129, 1.5, 0.25), (3.129, 3.0, 0.25), (3.129, 0.75, 0.25), (3.129, 2.25, 0.25), (3.129, 2.398, 0.25), (3.129, 2.398, 0.0), (3.129, 0.6082, 0.25), (3.129, 0.6082, 0.0), (0.8529, 1.5, 0.25), (1.0, 1.5, 0.25), (2.0, 2.398, 0.25), (2.0, 2.25, 0.25), (1.0, 2.25, 0.25), (0.8529, 2.25, 0.25), (1.0, 2.398, 0.25), (1.0, 0.75, 0.25), (2.0, 0.75, 0.25), (0.8529, 0.75, 0.25), (3.0, 0.75, 0.25), (3.0, 1.5, 0.25), (3.0, 2.25, 0.25), (3.0, 2.398, 0.25), (3.129, 2.398, 0.25), (2.0, 0.6082, 0.25), (1.0, 0.6082, 0.25), (3.0, 0.6082, 0.25), (3.129, 0.6082, 0.25), (0.8529, 2.398, 0.25), (0.8529, 0.6082, 0.25), (3.129, 1.5, 0.25), (3.129, 0.75, 0.25), (3.129, 2.25, 0.25), (0.8529, 1.5, 0.3), (1.0, 1.5, 0.3), (2.0, 2.398, 0.3), (2.0, 2.25, 0.3), (1.0, 2.25, 0.3), (0.8529, 2.25, 0.3), (1.0, 2.398, 0.3), (1.0, 0.75, 0.3), (2.0, 0.75, 0.3), (0.8529, 0.75, 0.3), (3.0, 0.75, 0.3), (3.0, 1.5, 0.3), (3.0, 2.25, 0.3), (3.0, 2.398, 0.3), (3.129, 2.398, 0.3), (2.0, 0.6082, 0.3), (1.0, 0.6082, 0.3), (3.0, 0.6082, 0.3), (3.129, 0.6082, 0.3), (0.8529, 2.398, 0.3), (0.8529, 0.6082, 0.3), (3.129, 1.5, 0.3), (3.129, 0.75, 0.3), (3.129, 2.25, 0.3), (1.0, 0.8, 0.0), (2.0, 0.8, 0.0), (3.0, 0.8, 0.0), (1.0, 0.8, 0.25), (2.0, 0.8, 0.25), (3.0, 0.8, 0.25), (3.0, 0.8, 0.3), (3.0, 0.8, 0.25), (2.0, 0.8, 0.25), (2.0, 0.8, 0.3), (1.0, 0.8, 0.25), (1.0, 0.8, 0.3), (1.0, 0.75, 0.4), (2.0, 0.75, 0.4), (3.0, 0.75, 0.4), (1.0, 0.8, 0.4), (2.0, 0.8, 0.4), (3.0, 0.8, 0.4), (1.0, 0.75, -0.1), (2.0, 0.75, -0.1), (3.0, 0.75, -0.1), (2.0, 0.8, -0.1), (1.0, 0.8, -0.1), (3.0, 0.8, -0.1)], [], [(93, 84, 3, 48), (85, 83, 5, 12), (51, 11, 6, 50), (70, 71, 20, 17), (79, 68, 11, 51), (61, 21, 18, 59), (81, 72, 21, 61), (72, 70, 17, 21), (95, 85, 12, 60), (59, 18, 22, 62), (83, 86, 10, 5), (50, 6, 14, 52), (92, 53, 29, 89), (90, 32, 33, 88), (56, 55, 37, 30), (64, 67, 113, 111), (78, 56, 30, 73), (77, 80, 116, 105), (90, 88, 117, 118), (41, 45, 103, 104), (94, 65, 32, 90), (75, 77, 105, 96), (88, 33, 28, 91), (55, 57, 36, 37), (21, 45, 147, 144), (48, 3, 29, 53), (49, 15, 38, 54), (69, 8, 24, 74), (68, 4, 31, 73), (19, 23, 47, 43), (0, 9, 26, 25), (12, 5, 33, 32), (23, 16, 40, 47), (5, 10, 28, 33), (21, 17, 42, 45), (58, 1, 35, 63), (20, 19, 43, 44), (6, 11, 30, 37), (14, 6, 37, 36), (60, 12, 32, 65), (106, 104, 152, 151), (15, 7, 39, 38), (17, 20, 44, 42), (8, 0, 25, 24), (7, 13, 34, 39), (82, 2, 27, 87), (84, 14, 36, 89), (16, 22, 46, 40), (4, 49, 54, 31), (10, 48, 53, 28), (40, 46, 106, 107), (92, 57, 109, 110), (80, 66, 112, 116), (91, 28, 53, 92), (19, 50, 52, 23), (71, 79, 51, 20), (20, 51, 50, 19), (86, 93, 48, 10), (2, 60, 65, 27), (13, 58, 63, 34), (25, 26, 67, 64), (87, 27, 65, 94), (74, 24, 66, 80), (24, 25, 64, 66), (0, 59, 62, 9), (82, 95, 60, 2), (69, 81, 61, 8), (8, 61, 59, 0), (1, 58, 81, 69), (35, 74, 80, 63), (15, 49, 79, 71), (38, 76, 78, 54), (11, 68, 73, 30), (1, 69, 74, 35), (34, 77, 75, 39), (63, 80, 77, 34), (54, 78, 73, 31), (39, 75, 76, 38), (13, 7, 70, 72), (58, 13, 72, 81), (49, 4, 68, 79), (7, 15, 71, 70), (9, 62, 95, 82), (26, 87, 94, 67), (23, 52, 93, 86), (94, 90, 118, 114), (3, 84, 89, 29), (9, 82, 87, 26), (55, 56, 102, 98), (88, 91, 119, 117), (42, 44, 100, 97), (57, 92, 89, 36), (16, 23, 86, 83), (62, 22, 85, 95), (22, 16, 83, 85), (52, 14, 84, 93), (115, 101, 125, 139), (107, 106, 130, 131), (119, 110, 134, 143), (100, 99, 123, 124), (116, 112, 136, 140), (41, 46, 149, 148), (110, 109, 133, 134), (102, 115, 139, 126), (103, 97, 121, 127), (98, 102, 126, 122), (112, 111, 135, 136), (109, 98, 122, 133), (43, 47, 108, 99), (67, 94, 114, 113), (91, 92, 110, 119), (47, 40, 107, 108), (76, 75, 96, 101), (45, 42, 97, 103), (44, 43, 99, 100), (57, 55, 98, 109), (78, 76, 101, 115), (66, 64, 111, 112), (56, 78, 115, 102), (46, 41, 104, 106), (120, 121, 124, 125), (136, 135, 128, 127), (140, 136, 127, 129), (129, 127, 121, 120), (135, 137, 130, 128), (123, 132, 133, 122), (125, 124, 126, 139), (124, 123, 122, 126), (132, 143, 134, 133), (131, 141, 143, 132), (137, 138, 142, 130), (130, 142, 141, 131), (117, 119, 143, 141), (99, 108, 132, 123), (96, 105, 129, 120), (97, 100, 124, 121), (114, 118, 142, 138), (108, 107, 131, 132), (105, 116, 140, 129), (111, 113, 137, 135), (118, 117, 141, 142), (101, 96, 120, 125), (146, 22, 164, 167), (113, 114, 138, 137), (145, 144, 147, 148), (146, 145, 148, 149), (151, 152, 153, 150), (152, 154, 155, 153), (153, 155, 159, 160), (104, 103, 154, 152), (103, 127, 155, 154), (128, 130, 158, 157), (22, 18, 163, 164), (46, 22, 146, 149), (45, 41, 148, 147), (130, 106, 151, 150), (157, 158, 161, 160), (156, 157, 160, 159), (130, 150, 161, 158), (127, 128, 157, 156), (150, 153, 160, 161), (155, 127, 156, 159), (163, 162, 166, 165), (164, 163, 165, 167), (145, 146, 167, 165), (21, 144, 166, 162), (18, 21, 162, 163), (144, 145, 165, 166)])
me_vert_004.use_remesh_preserve_volume = False
me_vert_004.use_remesh_preserve_attributes = False
me_vert_004.use_mirror_vertex_groups = False
me_vert_004.update()
me_vert_003 = bpy.data.meshes.new('Vert.003')
me_vert_003.from_pydata([(2.0, 0.0, 0.0), (0.0, 0.0, 0.0), (4.0, 0.0, 0.0), (4.0, 3.0, 0.0), (0.0, 3.0, 0.0), (4.0, 1.5, 0.0), (2.0, 3.0, 0.0), (0.0, 1.5, 0.0), (1.0, 0.0, 0.0), (3.0, 0.0, 0.0), (4.0, 2.25, 0.0), (1.0, 3.0, 0.0), (4.0, 0.75, 0.0), (0.0, 0.75, 0.0), (3.0, 3.0, 0.0), (0.0, 2.25, 0.0), (3.0, 1.5, 0.0), (1.0, 1.5, 0.0), (2.0, 0.75, 0.0), (2.0, 2.25, 0.0), (1.0, 2.25, 0.0), (1.0, 0.75, 0.0), (3.0, 0.75, 0.0), (3.0, 2.25, 0.0), (1.0, 0.0, 0.25), (2.0, 0.0, 0.25), (3.0, 0.0, 0.25), (4.0, 0.0, 0.25), (4.0, 2.25, 0.25), (4.0, 3.0, 0.25), (1.0, 3.0, 0.25), (0.0, 3.0, 0.25), (4.0, 0.75, 0.25), (4.0, 1.5, 0.25), (0.0, 0.75, 0.25), (0.0, 0.0, 0.25), (3.0, 3.0, 0.25), (2.0, 3.0, 0.25), (0.0, 2.25, 0.25), (0.0, 1.5, 0.25), (3.0, 1.5, 0.25), (2.0, 0.75, 0.25), (1.0, 1.5, 0.25), (2.0, 2.25, 0.25), (1.0, 2.25, 0.25), (1.0, 0.75, 0.25), (3.0, 0.75, 0.25), (3.0, 2.25, 0.25), (4.0, 2.398, 0.0), (0.0, 2.398, 0.0), (2.0, 2.398, 0.0), (1.0, 2.398, 0.0), (3.0, 2.398, 0.0), (4.0, 2.398, 0.25), (0.0, 2.398, 0.25), (2.0, 2.398, 0.25), (1.0, 2.398, 0.25), (3.0, 2.398, 0.25), (0.0, 0.6082, 0.0), (2.0, 0.6082, 0.0), (4.0, 0.6082, 0.0), (1.0, 0.6082, 0.0), (3.0, 0.6082, 0.0), (0.0, 0.6082, 0.25), (2.0, 0.6082, 0.25), (4.0, 0.6082, 0.25), (1.0, 0.6082, 0.25), (3.0, 0.6082, 0.25), (0.8529, 3.0, 0.0), (0.8529, 0.0, 0.0), (0.8529, 1.5, 0.0), (0.8529, 2.25, 0.0), (0.8529, 0.75, 0.0), (0.8529, 3.0, 0.25), (0.8529, 0.0, 0.25), (0.8529, 1.5, 0.25), (0.8529, 2.25, 0.25), (0.8529, 0.75, 0.25), (0.8529, 2.398, 0.25), (0.8529, 2.398, 0.0), (0.8529, 0.6082, 0.25), (0.8529, 0.6082, 0.0), (3.129, 0.0, 0.0), (3.129, 1.5, 0.0), (3.129, 3.0, 0.0), (3.129, 0.75, 0.0), (3.129, 2.25, 0.0), (3.129, 0.0, 0.25), (3.129, 1.5, 0.25), (3.129, 3.0, 0.25), (3.129, 0.75, 0.25), (3.129, 2.25, 0.25), (3.129, 2.398, 0.25), (3.129, 2.398, 0.0), (3.129, 0.6082, 0.25), (3.129, 0.6082, 0.0), (0.8529, 1.5, 0.25), (1.0, 1.5, 0.25), (2.0, 2.398, 0.25), (2.0, 2.25, 0.25), (1.0, 2.25, 0.25), (0.8529, 2.25, 0.25), (1.0, 2.398, 0.25), (1.0, 0.75, 0.25), (2.0, 0.75, 0.25), (0.8529, 0.75, 0.25), (3.0, 0.75, 0.25), (3.0, 1.5, 0.25), (3.0, 2.25, 0.25), (3.0, 2.398, 0.25), (3.129, 2.398, 0.25), (2.0, 0.6082, 0.25), (1.0, 0.6082, 0.25), (3.0, 0.6082, 0.25), (3.129, 0.6082, 0.25), (0.8529, 2.398, 0.25), (0.8529, 0.6082, 0.25), (3.129, 1.5, 0.25), (3.129, 0.75, 0.25), (3.129, 2.25, 0.25), (0.8529, 1.5, 0.3), (1.0, 1.5, 0.3), (2.0, 2.398, 0.3), (2.0, 2.25, 0.3), (1.0, 2.25, 0.3), (0.8529, 2.25, 0.3), (1.0, 2.398, 0.3), (1.0, 0.75, 0.3), (2.0, 0.75, 0.3), (0.8529, 0.75, 0.3), (3.0, 0.75, 0.3), (3.0, 1.5, 0.3), (3.0, 2.25, 0.3), (3.0, 2.398, 0.3), (3.129, 2.398, 0.3), (2.0, 0.6082, 0.3), (1.0, 0.6082, 0.3), (3.0, 0.6082, 0.3), (3.129, 0.6082, 0.3), (0.8529, 2.398, 0.3), (0.8529, 0.6082, 0.3), (3.129, 1.5, 0.3), (3.129, 0.75, 0.3), (3.129, 2.25, 0.3), (1.0, 0.8, 0.0), (2.0, 0.8, 0.0), (3.0, 0.8, 0.0), (1.0, 0.8, 0.25), (2.0, 0.8, 0.25), (3.0, 0.8, 0.25), (3.0, 0.8, 0.3), (3.0, 0.8, 0.25), (2.0, 0.8, 0.25), (2.0, 0.8, 0.3), (1.0, 0.8, 0.25), (1.0, 0.8, 0.3), (1.0, 0.75, 0.4), (2.0, 0.75, 0.4), (3.0, 0.75, 0.4), (1.0, 0.8, 0.4), (2.0, 0.8, 0.4), (3.0, 0.8, 0.4), (1.0, 0.75, -0.1), (2.0, 0.75, -0.1), (3.0, 0.75, -0.1), (2.0, 0.8, -0.1), (1.0, 0.8, -0.1), (3.0, 0.8, -0.1)], [], [(93, 84, 3, 48), (85, 83, 5, 12), (51, 11, 6, 50), (70, 71, 20, 17), (79, 68, 11, 51), (61, 21, 18, 59), (81, 72, 21, 61), (72, 70, 17, 21), (95, 85, 12, 60), (59, 18, 22, 62), (83, 86, 10, 5), (50, 6, 14, 52), (92, 53, 29, 89), (90, 32, 33, 88), (56, 55, 37, 30), (64, 67, 113, 111), (78, 56, 30, 73), (77, 80, 116, 105), (90, 88, 117, 118), (41, 45, 103, 104), (94, 65, 32, 90), (75, 77, 105, 96), (88, 33, 28, 91), (55, 57, 36, 37), (21, 45, 147, 144), (48, 3, 29, 53), (49, 15, 38, 54), (69, 8, 24, 74), (68, 4, 31, 73), (19, 23, 47, 43), (0, 9, 26, 25), (12, 5, 33, 32), (23, 16, 40, 47), (5, 10, 28, 33), (21, 17, 42, 45), (58, 1, 35, 63), (20, 19, 43, 44), (6, 11, 30, 37), (14, 6, 37, 36), (60, 12, 32, 65), (106, 104, 152, 151), (15, 7, 39, 38), (17, 20, 44, 42), (8, 0, 25, 24), (7, 13, 34, 39), (82, 2, 27, 87), (84, 14, 36, 89), (16, 22, 46, 40), (4, 49, 54, 31), (10, 48, 53, 28), (40, 46, 106, 107), (92, 57, 109, 110), (80, 66, 112, 116), (91, 28, 53, 92), (19, 50, 52, 23), (71, 79, 51, 20), (20, 51, 50, 19), (86, 93, 48, 10), (2, 60, 65, 27), (13, 58, 63, 34), (25, 26, 67, 64), (87, 27, 65, 94), (74, 24, 66, 80), (24, 25, 64, 66), (0, 59, 62, 9), (82, 95, 60, 2), (69, 81, 61, 8), (8, 61, 59, 0), (1, 58, 81, 69), (35, 74, 80, 63), (15, 49, 79, 71), (38, 76, 78, 54), (11, 68, 73, 30), (1, 69, 74, 35), (34, 77, 75, 39), (63, 80, 77, 34), (54, 78, 73, 31), (39, 75, 76, 38), (13, 7, 70, 72), (58, 13, 72, 81), (49, 4, 68, 79), (7, 15, 71, 70), (9, 62, 95, 82), (26, 87, 94, 67), (23, 52, 93, 86), (94, 90, 118, 114), (3, 84, 89, 29), (9, 82, 87, 26), (55, 56, 102, 98), (88, 91, 119, 117), (42, 44, 100, 97), (57, 92, 89, 36), (16, 23, 86, 83), (62, 22, 85, 95), (22, 16, 83, 85), (52, 14, 84, 93), (115, 101, 125, 139), (107, 106, 130, 131), (119, 110, 134, 143), (100, 99, 123, 124), (116, 112, 136, 140), (41, 46, 149, 148), (110, 109, 133, 134), (102, 115, 139, 126), (103, 97, 121, 127), (98, 102, 126, 122), (112, 111, 135, 136), (109, 98, 122, 133), (43, 47, 108, 99), (67, 94, 114, 113), (91, 92, 110, 119), (47, 40, 107, 108), (76, 75, 96, 101), (45, 42, 97, 103), (44, 43, 99, 100), (57, 55, 98, 109), (78, 76, 101, 115), (66, 64, 111, 112), (56, 78, 115, 102), (46, 41, 104, 106), (120, 121, 124, 125), (136, 135, 128, 127), (140, 136, 127, 129), (129, 127, 121, 120), (135, 137, 130, 128), (123, 132, 133, 122), (125, 124, 126, 139), (124, 123, 122, 126), (132, 143, 134, 133), (131, 141, 143, 132), (137, 138, 142, 130), (130, 142, 141, 131), (117, 119, 143, 141), (99, 108, 132, 123), (96, 105, 129, 120), (97, 100, 124, 121), (114, 118, 142, 138), (108, 107, 131, 132), (105, 116, 140, 129), (111, 113, 137, 135), (118, 117, 141, 142), (101, 96, 120, 125), (146, 22, 164, 167), (113, 114, 138, 137), (145, 144, 147, 148), (146, 145, 148, 149), (151, 152, 153, 150), (152, 154, 155, 153), (153, 155, 159, 160), (104, 103, 154, 152), (103, 127, 155, 154), (128, 130, 158, 157), (22, 18, 163, 164), (46, 22, 146, 149), (45, 41, 148, 147), (130, 106, 151, 150), (157, 158, 161, 160), (156, 157, 160, 159), (130, 150, 161, 158), (127, 128, 157, 156), (150, 153, 160, 161), (155, 127, 156, 159), (163, 162, 166, 165), (164, 163, 165, 167), (145, 146, 167, 165), (21, 144, 166, 162), (18, 21, 162, 163), (144, 145, 165, 166)])
me_vert_003.use_remesh_preserve_volume = False
me_vert_003.use_remesh_preserve_attributes = False
me_vert_003.use_mirror_vertex_groups = False
me_vert_003.update()
me_vert_002 = bpy.data.meshes.new('Vert.002')
me_vert_002.from_pydata([(0.0, 0.0, 0.0), (0.0, 2.0, 0.0), (2.0, 2.0, 0.0), (2.0, 0.0, 0.0), (0.0, 0.0, 0.0), (0.0, 0.0, 0.0), (0.0, 2.0, 0.0), (2.0, 2.0, 0.0), (2.0, 0.0, 0.0), (0.0, 0.0, 0.0), (0.0, 0.0, 0.0), (0.0, 2.0, 0.0), (2.0, 2.0, 0.0), (2.0, 0.0, 0.0), (0.0, 0.0, 0.0), (0.0, 0.0, 0.0), (0.0, 2.0, 0.0), (2.0, 2.0, 0.0), (2.0, 0.0, 0.0), (0.0, 0.0, 0.0), (0.0, 0.0, 0.25), (0.0, 2.0, 0.25), (2.0, 2.0, 0.25), (2.0, 0.0, 0.25), (0.0, 0.0, 0.25)], [], [(1, 2, 3, 4, 0), (9, 14, 10, 5), (2, 7, 8, 3), (0, 5, 6, 1), (3, 8, 9, 4), (1, 6, 7, 2), (4, 9, 5, 0), (13, 18, 19, 14), (7, 12, 13, 8), (5, 10, 11, 6), (8, 13, 14, 9), (6, 11, 12, 7), (19, 24, 20, 15), (11, 16, 17, 12), (14, 19, 15, 10), (12, 17, 18, 13), (10, 15, 16, 11), (21, 20, 24, 23, 22), (17, 22, 23, 18), (15, 20, 21, 16), (18, 23, 24, 19), (16, 21, 22, 17)])
me_vert_002.use_remesh_preserve_volume = False
me_vert_002.use_remesh_preserve_attributes = False
me_vert_002.use_mirror_vertex_groups = False
me_vert_002.update()
me_vert_001 = bpy.data.meshes.new('Vert.001')
me_vert_001.from_pydata([(0.0, 0.0, 0.0), (0.0, 0.0, 0.0), (1.0, 0.0, 0.0), (1.0, 0.0, 0.0), (1.0, 2.0, 0.0), (2.0, 2.0, 0.0), (2.0, 0.0, 0.0), (4.0, 0.0, 0.0), (4.0, 3.0, 0.0), (0.0, 3.0, 0.0), (0.0, 0.0, 0.0), (0.0, 0.0, 0.25), (0.0, 0.0, 0.25), (1.0, 0.0, 0.25), (1.0, 0.0, 0.25), (1.0, 2.0, 0.25), (2.0, 2.0, 0.25), (2.0, 0.0, 0.25), (4.0, 0.0, 0.25), (4.0, 3.0, 0.25), (0.0, 3.0, 0.25), (0.0, 0.0, 0.25)], [], [(1, 0, 10, 9, 8, 7, 6, 5, 4, 3, 2), (12, 13, 14, 15, 16, 17, 18, 19, 20, 21, 11), (2, 3, 14, 13), (9, 10, 21, 20), (6, 7, 18, 17), (3, 4, 15, 14), (10, 0, 11, 21), (0, 1, 12, 11), (7, 8, 19, 18), (4, 5, 16, 15), (1, 2, 13, 12), (8, 9, 20, 19), (5, 6, 17, 16)])
me_vert_001.use_remesh_preserve_volume = False
me_vert_001.use_remesh_preserve_attributes = False
me_vert_001.use_mirror_vertex_groups = False
me_vert_001.update()
me_vert = bpy.data.meshes.new('Vert')
me_vert.from_pydata([(2.0, 0.0, 0.0), (0.0, 0.0, 0.0), (4.0, 0.0, 0.0), (4.0, 3.0, 0.0), (0.0, 3.0, 0.0), (4.0, 1.5, 0.0), (2.0, 3.0, 0.0), (0.0, 1.5, 0.0), (1.0, 0.0, 0.0), (3.0, 0.0, 0.0), (4.0, 2.25, 0.0), (1.0, 3.0, 0.0), (4.0, 0.75, 0.0), (0.0, 0.75, 0.0), (3.0, 3.0, 0.0), (0.0, 2.25, 0.0), (3.0, 1.5, 0.0), (1.0, 1.5, 0.0), (2.0, 0.75, 0.0), (2.0, 2.25, 0.0), (1.0, 2.25, 0.0), (1.0, 0.75, 0.0), (3.0, 0.75, 0.0), (3.0, 2.25, 0.0), (1.0, 0.0, 0.25), (2.0, 0.0, 0.25), (3.0, 0.0, 0.25), (4.0, 0.0, 0.25), (4.0, 2.25, 0.25), (4.0, 3.0, 0.25), (1.0, 3.0, 0.25), (0.0, 3.0, 0.25), (4.0, 0.75, 0.25), (4.0, 1.5, 0.25), (0.0, 0.75, 0.25), (0.0, 0.0, 0.25), (3.0, 3.0, 0.25), (2.0, 3.0, 0.25), (0.0, 2.25, 0.25), (0.0, 1.5, 0.25), (3.0, 1.5, 0.25), (2.0, 0.75, 0.25), (1.0, 1.5, 0.25), (2.0, 2.25, 0.25), (1.0, 2.25, 0.25), (1.0, 0.75, 0.25), (3.0, 0.75, 0.25), (3.0, 2.25, 0.25), (4.0, 2.398, 0.0), (0.0, 2.398, 0.0), (2.0, 2.398, 0.0), (1.0, 2.398, 0.0), (3.0, 2.398, 0.0), (4.0, 2.398, 0.25), (0.0, 2.398, 0.25), (2.0, 2.398, 0.25), (1.0, 2.398, 0.25), (3.0, 2.398, 0.25), (0.0, 0.6082, 0.0), (2.0, 0.6082, 0.0), (4.0, 0.6082, 0.0), (1.0, 0.6082, 0.0), (3.0, 0.6082, 0.0), (0.0, 0.6082, 0.25), (2.0, 0.6082, 0.25), (4.0, 0.6082, 0.25), (1.0, 0.6082, 0.25), (3.0, 0.6082, 0.25), (0.8529, 3.0, 0.0), (0.8529, 0.0, 0.0), (0.8529, 1.5, 0.0), (0.8529, 2.25, 0.0), (0.8529, 0.75, 0.0), (0.8529, 3.0, 0.25), (0.8529, 0.0, 0.25), (0.8529, 1.5, 0.25), (0.8529, 2.25, 0.25), (0.8529, 0.75, 0.25), (0.8529, 2.398, 0.25), (0.8529, 2.398, 0.0), (0.8529, 0.6082, 0.25), (0.8529, 0.6082, 0.0), (3.129, 0.0, 0.0), (3.129, 1.5, 0.0), (3.129, 3.0, 0.0), (3.129, 0.75, 0.0), (3.129, 2.25, 0.0), (3.129, 0.0, 0.25), (3.129, 1.5, 0.25), (3.129, 3.0, 0.25), (3.129, 0.75, 0.25), (3.129, 2.25, 0.25), (3.129, 2.398, 0.25), (3.129, 2.398, 0.0), (3.129, 0.6082, 0.25), (3.129, 0.6082, 0.0), (0.8529, 1.5, 0.25), (1.0, 1.5, 0.25), (2.0, 2.398, 0.25), (2.0, 2.25, 0.25), (1.0, 2.25, 0.25), (0.8529, 2.25, 0.25), (1.0, 2.398, 0.25), (1.0, 0.75, 0.25), (2.0, 0.75, 0.25), (0.8529, 0.75, 0.25), (3.0, 0.75, 0.25), (3.0, 1.5, 0.25), (3.0, 2.25, 0.25), (3.0, 2.398, 0.25), (3.129, 2.398, 0.25), (2.0, 0.6082, 0.25), (1.0, 0.6082, 0.25), (3.0, 0.6082, 0.25), (3.129, 0.6082, 0.25), (0.8529, 2.398, 0.25), (0.8529, 0.6082, 0.25), (3.129, 1.5, 0.25), (3.129, 0.75, 0.25), (3.129, 2.25, 0.25), (0.8529, 1.5, 0.3), (1.0, 1.5, 0.3), (2.0, 2.398, 0.3), (2.0, 2.25, 0.3), (1.0, 2.25, 0.3), (0.8529, 2.25, 0.3), (1.0, 2.398, 0.3), (1.0, 0.75, 0.3), (2.0, 0.75, 0.3), (0.8529, 0.75, 0.3), (3.0, 0.75, 0.3), (3.0, 1.5, 0.3), (3.0, 2.25, 0.3), (3.0, 2.398, 0.3), (3.129, 2.398, 0.3), (2.0, 0.6082, 0.3), (1.0, 0.6082, 0.3), (3.0, 0.6082, 0.3), (3.129, 0.6082, 0.3), (0.8529, 2.398, 0.3), (0.8529, 0.6082, 0.3), (3.129, 1.5, 0.3), (3.129, 0.75, 0.3), (3.129, 2.25, 0.3), (1.0, 0.8, 0.0), (2.0, 0.8, 0.0), (3.0, 0.8, 0.0), (1.0, 0.8, 0.25), (2.0, 0.8, 0.25), (3.0, 0.8, 0.25), (3.0, 0.8, 0.3), (3.0, 0.8, 0.25), (2.0, 0.8, 0.25), (2.0, 0.8, 0.3), (1.0, 0.8, 0.25), (1.0, 0.8, 0.3), (1.0, 0.75, 0.4), (2.0, 0.75, 0.4), (3.0, 0.75, 0.4), (1.0, 0.8, 0.4), (2.0, 0.8, 0.4), (3.0, 0.8, 0.4), (1.0, 0.75, -0.1), (2.0, 0.75, -0.1), (3.0, 0.75, -0.1), (2.0, 0.8, -0.1), (1.0, 0.8, -0.1), (3.0, 0.8, -0.1)], [], [(93, 84, 3, 48), (85, 83, 5, 12), (51, 11, 6, 50), (70, 71, 20, 17), (79, 68, 11, 51), (61, 21, 18, 59), (81, 72, 21, 61), (72, 70, 17, 21), (95, 85, 12, 60), (59, 18, 22, 62), (83, 86, 10, 5), (50, 6, 14, 52), (92, 53, 29, 89), (90, 32, 33, 88), (56, 55, 37, 30), (64, 67, 113, 111), (78, 56, 30, 73), (77, 80, 116, 105), (90, 88, 117, 118), (41, 45, 103, 104), (94, 65, 32, 90), (75, 77, 105, 96), (88, 33, 28, 91), (55, 57, 36, 37), (21, 45, 147, 144), (48, 3, 29, 53), (49, 15, 38, 54), (69, 8, 24, 74), (68, 4, 31, 73), (19, 23, 47, 43), (0, 9, 26, 25), (12, 5, 33, 32), (23, 16, 40, 47), (5, 10, 28, 33), (21, 17, 42, 45), (58, 1, 35, 63), (20, 19, 43, 44), (6, 11, 30, 37), (14, 6, 37, 36), (60, 12, 32, 65), (106, 104, 152, 151), (15, 7, 39, 38), (17, 20, 44, 42), (8, 0, 25, 24), (7, 13, 34, 39), (82, 2, 27, 87), (84, 14, 36, 89), (16, 22, 46, 40), (4, 49, 54, 31), (10, 48, 53, 28), (40, 46, 106, 107), (92, 57, 109, 110), (80, 66, 112, 116), (91, 28, 53, 92), (19, 50, 52, 23), (71, 79, 51, 20), (20, 51, 50, 19), (86, 93, 48, 10), (2, 60, 65, 27), (13, 58, 63, 34), (25, 26, 67, 64), (87, 27, 65, 94), (74, 24, 66, 80), (24, 25, 64, 66), (0, 59, 62, 9), (82, 95, 60, 2), (69, 81, 61, 8), (8, 61, 59, 0), (1, 58, 81, 69), (35, 74, 80, 63), (15, 49, 79, 71), (38, 76, 78, 54), (11, 68, 73, 30), (1, 69, 74, 35), (34, 77, 75, 39), (63, 80, 77, 34), (54, 78, 73, 31), (39, 75, 76, 38), (13, 7, 70, 72), (58, 13, 72, 81), (49, 4, 68, 79), (7, 15, 71, 70), (9, 62, 95, 82), (26, 87, 94, 67), (23, 52, 93, 86), (94, 90, 118, 114), (3, 84, 89, 29), (9, 82, 87, 26), (55, 56, 102, 98), (88, 91, 119, 117), (42, 44, 100, 97), (57, 92, 89, 36), (16, 23, 86, 83), (62, 22, 85, 95), (22, 16, 83, 85), (52, 14, 84, 93), (115, 101, 125, 139), (107, 106, 130, 131), (119, 110, 134, 143), (100, 99, 123, 124), (116, 112, 136, 140), (41, 46, 149, 148), (110, 109, 133, 134), (102, 115, 139, 126), (103, 97, 121, 127), (98, 102, 126, 122), (112, 111, 135, 136), (109, 98, 122, 133), (43, 47, 108, 99), (67, 94, 114, 113), (91, 92, 110, 119), (47, 40, 107, 108), (76, 75, 96, 101), (45, 42, 97, 103), (44, 43, 99, 100), (57, 55, 98, 109), (78, 76, 101, 115), (66, 64, 111, 112), (56, 78, 115, 102), (46, 41, 104, 106), (120, 121, 124, 125), (136, 135, 128, 127), (140, 136, 127, 129), (129, 127, 121, 120), (135, 137, 130, 128), (123, 132, 133, 122), (125, 124, 126, 139), (124, 123, 122, 126), (132, 143, 134, 133), (131, 141, 143, 132), (137, 138, 142, 130), (130, 142, 141, 131), (117, 119, 143, 141), (99, 108, 132, 123), (96, 105, 129, 120), (97, 100, 124, 121), (114, 118, 142, 138), (108, 107, 131, 132), (105, 116, 140, 129), (111, 113, 137, 135), (118, 117, 141, 142), (101, 96, 120, 125), (146, 22, 164, 167), (113, 114, 138, 137), (145, 144, 147, 148), (146, 145, 148, 149), (151, 152, 153, 150), (152, 154, 155, 153), (153, 155, 159, 160), (104, 103, 154, 152), (103, 127, 155, 154), (128, 130, 158, 157), (22, 18, 163, 164), (46, 22, 146, 149), (45, 41, 148, 147), (130, 106, 151, 150), (157, 158, 161, 160), (156, 157, 160, 159), (130, 150, 161, 158), (127, 128, 157, 156), (150, 153, 160, 161), (155, 127, 156, 159), (163, 162, 166, 165), (164, 163, 165, 167), (145, 146, 167, 165), (21, 144, 166, 162), (18, 21, 162, 163), (144, 145, 165, 166)])
me_vert.use_remesh_preserve_volume = False
me_vert.use_remesh_preserve_attributes = False
me_vert.use_mirror_vertex_groups = False
me_vert.update()

# ---- objects
ob_house_test = bpy.data.objects.new('House Test', None)
ob_cube_003 = bpy.data.objects.new('Cube.003', me_cube_004)
ob_cube_002 = bpy.data.objects.new('Cube.002', me_cube_003)
ob_cube_001 = bpy.data.objects.new('Cube.001', me_cube_002)
ob_cube = bpy.data.objects.new('Cube', me_cube_001)
ob_sm_square_2x2x0_006 = bpy.data.objects.new('SM_Square_2x2x0.006', me_vert_015)
ob_sm_square_2x2x0_005 = bpy.data.objects.new('SM_Square_2x2x0.005', me_vert_014)
ob_sm_square_2x2x0_004 = bpy.data.objects.new('SM_Square_2x2x0.004', me_vert_013)
ob_sm_square_2x2x0_003 = bpy.data.objects.new('SM_Square_2x2x0.003', me_vert_012)
ob_sm_square_2x2x0_002 = bpy.data.objects.new('SM_Square_2x2x0.002', me_vert_011)
ob_sm_square_2x2x0_001 = bpy.data.objects.new('SM_Square_2x2x0.001', me_vert_010)
ob_sm_square_2x2x0_000 = bpy.data.objects.new('SM_Square_2x2x0.000', me_vert_009)
ob_sm_wall_window_detail3x4x0_003 = bpy.data.objects.new('SM_Wall_Window_Detail3x4x0.003', me_vert_008)
ob_sm_wall_window_detail3x4x0_002 = bpy.data.objects.new('SM_Wall_Window_Detail3x4x0.002', me_vert_007)
ob_sm_wall_window_detail3x4x0_001 = bpy.data.objects.new('SM_Wall_Window_Detail3x4x0.001', me_vert_004)
ob_sm_wall_window_detail3x4x0_000 = bpy.data.objects.new('SM_Wall_Window_Detail3x4x0.000', me_vert_003)
ob_sm_square_2x2x0_25 = bpy.data.objects.new('SM_Square_2x2x0.25', me_vert_002)
ob_sm_wall_door_3x4x0_25 = bpy.data.objects.new('SM_Wall_door_3x4x0.25', me_vert_001)
ob_sm_wall_window_detail3x4x0_25 = bpy.data.objects.new('SM_Wall_Window_Detail3x4x0.25', me_vert)
ob_lamp = bpy.data.objects.new('Lamp', light_lamp)
ob_camera = bpy.data.objects.new('Camera', cam_camera)

# ---- transforms, parenting, visibility, modifiers, constraints
ob_house_test.location = (0.0, 0.0, 0.0)
ob_house_test.empty_image_offset = (0.0, 0.0)
ob_house_test.lineart.crease_threshold = 0.0
ob_cube_003.parent = ob_house_test
ob_cube_003.location = (4.125, 0.125, -0.125)
ob_cube_003.scale = (0.125, 0.125, 0.125)
ob_cube_003.lineart.crease_threshold = 0.0
ob_cube_002.parent = ob_house_test
ob_cube_002.location = (-0.125, -8.125, -0.125)
ob_cube_002.scale = (0.125, 0.125, 0.125)
ob_cube_002.lineart.crease_threshold = 0.0
ob_cube_001.parent = ob_house_test
ob_cube_001.location = (3.996, -8.014, -0.2569)
ob_cube_001.rotation_euler = (0.0, 0.0, 3.142)
ob_cube_001.scale = (0.125, 0.125, 0.125)
ob_cube_001.lineart.crease_threshold = 0.0
ob_cube.parent = ob_house_test
ob_cube.location = (0.004005, 0.014, -0.2569)
ob_cube.scale = (0.125, 0.125, 0.125)
ob_cube.lineart.crease_threshold = 0.0
ob_sm_square_2x2x0_006.parent = ob_house_test
ob_sm_square_2x2x0_006.location = (0.0, -4.0, -0.25)
ob_sm_square_2x2x0_006.lineart.crease_threshold = 0.0
ob_sm_square_2x2x0_005.parent = ob_house_test
ob_sm_square_2x2x0_005.location = (2.0, -4.0, -0.25)
ob_sm_square_2x2x0_005.lineart.crease_threshold = 0.0
ob_sm_square_2x2x0_004.parent = ob_house_test
ob_sm_square_2x2x0_004.location = (2.0, -2.0, -0.25)
ob_sm_square_2x2x0_004.lineart.crease_threshold = 0.0
ob_sm_square_2x2x0_003.parent = ob_house_test
ob_sm_square_2x2x0_003.location = (0.0, -2.0, -0.25)
ob_sm_square_2x2x0_003.lineart.crease_threshold = 0.0
ob_sm_square_2x2x0_002.parent = ob_house_test
ob_sm_square_2x2x0_002.location = (0.0, -6.0, -0.25)
ob_sm_square_2x2x0_002.lineart.crease_threshold = 0.0
ob_sm_square_2x2x0_001.parent = ob_house_test
ob_sm_square_2x2x0_001.location = (2.0, -6.0, -0.25)
ob_sm_square_2x2x0_001.lineart.crease_threshold = 0.0
ob_sm_square_2x2x0_000.parent = ob_house_test
ob_sm_square_2x2x0_000.location = (2.0, -8.0, -0.25)
ob_sm_square_2x2x0_000.lineart.crease_threshold = 0.0
ob_sm_wall_window_detail3x4x0_003.parent = ob_house_test
ob_sm_wall_window_detail3x4x0_003.location = (0.0, 0.0, 0.0)
ob_sm_wall_window_detail3x4x0_003.rotation_euler = (1.571, -0.0, 4.712)
ob_sm_wall_window_detail3x4x0_003.lineart.crease_threshold = 0.0
ob_sm_wall_window_detail3x4x0_002.parent = ob_house_test
ob_sm_wall_window_detail3x4x0_002.location = (0.0, -4.0, 0.0)
ob_sm_wall_window_detail3x4x0_002.rotation_euler = (1.571, -0.0, 4.712)
ob_sm_wall_window_detail3x4x0_002.lineart.crease_threshold = 0.0
ob_sm_wall_window_detail3x4x0_001.parent = ob_house_test
ob_sm_wall_window_detail3x4x0_001.location = (4.0, -4.0, 0.0)
ob_sm_wall_window_detail3x4x0_001.rotation_euler = (1.571, -0.0, 1.571)
ob_sm_wall_window_detail3x4x0_001.lineart.crease_threshold = 0.0
ob_sm_wall_window_detail3x4x0_000.parent = ob_house_test
ob_sm_wall_window_detail3x4x0_000.location = (4.0, -8.0, 0.0)
ob_sm_wall_window_detail3x4x0_000.rotation_euler = (1.571, -0.0, 1.571)
ob_sm_wall_window_detail3x4x0_000.lineart.crease_threshold = 0.0
ob_sm_square_2x2x0_25.parent = ob_house_test
ob_sm_square_2x2x0_25.location = (0.0, -8.0, -0.25)
ob_sm_square_2x2x0_25.lineart.crease_threshold = 0.0
ob_sm_wall_door_3x4x0_25.parent = ob_house_test
ob_sm_wall_door_3x4x0_25.location = (0.0, -8.0, 0.0)
ob_sm_wall_door_3x4x0_25.rotation_euler = (1.571, 0.0, 0.0)
ob_sm_wall_door_3x4x0_25.lineart.crease_threshold = 0.0
ob_sm_wall_window_detail3x4x0_25.parent = ob_house_test
ob_sm_wall_window_detail3x4x0_25.location = (4.0, 0.0, 0.0)
ob_sm_wall_window_detail3x4x0_25.rotation_euler = (1.571, -0.0, 3.142)
ob_sm_wall_window_detail3x4x0_25.lineart.crease_threshold = 0.0
ob_lamp.location = (4.076, 1.005, 5.904)
ob_lamp.rotation_euler = (0.6503, 0.05522, 1.866)
ob_lamp.lock_rotations_4d = False
ob_lamp.empty_display_type = 'ARROWS'
ob_lamp.color = (0.0, 0.0, 0.0, 0.0)
ob_lamp.lineart.crease_threshold = 0.0
ob_camera.location = (7.481, -6.508, 5.344)
ob_camera.rotation_euler = (1.109, 0.0, 0.8149)
ob_camera.lock_rotations_4d = False
ob_camera.empty_display_type = 'ARROWS'
ob_camera.color = (0.0, 0.0, 0.0, 0.0)
ob_camera.display_type = 'WIRE'
ob_camera.lineart.crease_threshold = 0.0

# ---- collection membership
col_collection_1.objects.link(ob_house_test)
col_collection_1.objects.link(ob_cube_003)
col_collection_1.objects.link(ob_cube_002)
col_collection_1.objects.link(ob_cube_001)
col_collection_1.objects.link(ob_cube)
col_collection_1.objects.link(ob_sm_square_2x2x0_006)
col_collection_1.objects.link(ob_sm_square_2x2x0_005)
col_collection_1.objects.link(ob_sm_square_2x2x0_004)
col_collection_1.objects.link(ob_sm_square_2x2x0_003)
col_collection_1.objects.link(ob_sm_square_2x2x0_002)
col_collection_1.objects.link(ob_sm_square_2x2x0_001)
col_collection_1.objects.link(ob_sm_square_2x2x0_000)
col_collection_1.objects.link(ob_sm_wall_window_detail3x4x0_003)
col_collection_1.objects.link(ob_sm_wall_window_detail3x4x0_002)
col_collection_1.objects.link(ob_sm_wall_window_detail3x4x0_001)
col_collection_1.objects.link(ob_sm_wall_window_detail3x4x0_000)
col_collection_1.objects.link(ob_sm_square_2x2x0_25)
col_collection_1.objects.link(ob_sm_wall_door_3x4x0_25)
col_collection_1.objects.link(ob_sm_wall_window_detail3x4x0_25)
col_collection_1.objects.link(ob_lamp)
col_collection_1.objects.link(ob_camera)

# ---- scene / render settings (as saved in the file)
scene.camera = ob_camera
scene.frame_start = 1; scene.frame_end = 250; scene.frame_set(1)
scene.render.engine = 'BLENDER_EEVEE_NEXT'
scene.render.resolution_percentage = 50
scene.render.dither_intensity = 0.0
scene.cycles.use_denoising = False
scene.cycles.samples = 128
scene.cycles.sampling_pattern = 'TABULATED_SOBOL'
scene.cycles.light_sampling_threshold = 0.0
scene.cycles.use_adaptive_sampling = False
scene.cycles.use_light_tree = False
scene.cycles.blur_glossy = 0.0
scene.cycles.sample_clamp_indirect = 0.0
scene.view_settings.view_transform = 'Standard'
bpy.context.view_layer.update()
